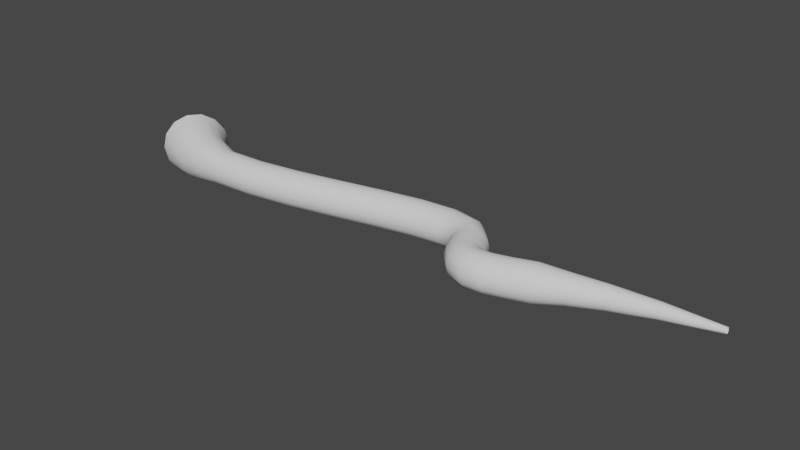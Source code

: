 # Source: vine.blend  (saved by Blender 3.0.42; exported with 4.5.12 LTS)
import bpy
from mathutils import Matrix  # noqa: F401  (used for matrix-valued properties, if any)

bpy.ops.wm.read_factory_settings(use_empty=True)
scene = bpy.context.scene
scene.name = 'Scene'

# ---- collections
col_collection = bpy.data.collections.new('Collection'); scene.collection.children.link(col_collection)

# ---- world
world_world = bpy.data.worlds.new('World'); scene.world = world_world
world_world.use_nodes = True; world_world.node_tree.nodes.clear()
_N = world_world.node_tree.nodes; _L = world_world.node_tree.links
n0 = _N.new('ShaderNodeOutputWorld'); n0.name = 'World Output'; n0.location = (300, 300)
n1 = _N.new('ShaderNodeBackground'); n1.name = 'Background'; n1.location = (10, 300)
n1.inputs[0].default_value = (0.05088, 0.05088, 0.05088, 1.0)
_L.new(n1.outputs[0], n0.inputs[0])
n0.is_active_output = True
world_world.color = (0.05088, 0.05088, 0.05088)
world_world.use_sun_shadow = False
world_world.sun_shadow_jitter_overblur = 0.0

# ---- meshes
me_beziercurve_001 = bpy.data.meshes.new('BezierCurve.001')
me_beziercurve_001.from_pydata([(-0.8966, 0.134, 0.08117), (-0.934, 0.09736, 0.1463), (-0.9845, 0.04146, 0.1824), (-1.038, -0.02265, 0.1824), (-1.084, -0.08227, 0.1463), (-1.113, -0.1256, 0.08117), (-1.12, -0.144, -9.811e-08), (-1.103, -0.134, -0.08117), (-1.066, -0.09736, -0.1463), (-1.016, -0.04146, -0.1824), (-0.962, 0.02265, -0.1824), (-0.916, 0.08227, -0.1463), (-0.8866, 0.1256, -0.08117), (-0.8797, 0.144, 8.018e-08), (-0.7664, 0.0127, 0.0716), (-0.7812, -0.02174, 0.1208), (-0.8011, -0.07313, 0.1488), (-0.822, -0.1313, 0.1502), (-0.8398, -0.1847, 0.1247), (-0.8509, -0.2229, 0.07734), (-0.8533, -0.2381, 0.01746), (-0.8463, -0.2274, -0.04305), (-0.8315, -0.193, -0.0922), (-0.8117, -0.1416, -0.1203), (-0.7908, -0.08342, -0.1217), (-0.773, -0.02998, -0.09617), (-0.7618, 0.008126, -0.04878), (-0.7594, 0.02336, 0.0111), (-0.5763, -0.05714, 0.06194), (-0.5788, -0.08364, 0.09761), (-0.582, -0.123, 0.1182), (-0.5852, -0.1673, 0.1196), (-0.5878, -0.208, 0.1016), (-0.5892, -0.2368, 0.06775), (-0.5892, -0.2481, 0.02471), (-0.5877, -0.2397, -0.01897), (-0.5852, -0.2132, -0.05463), (-0.582, -0.1739, -0.07522), (-0.5788, -0.1295, -0.07666), (-0.5762, -0.08888, -0.05865), (-0.5748, -0.06005, -0.02477), (-0.5748, -0.04872, 0.01826), (-0.3474, -0.04805, 0.06341), (-0.3446, -0.07446, 0.09912), (-0.3404, -0.1137, 0.1198), (-0.3357, -0.1579, 0.1213), (-0.3315, -0.1984, 0.1033), (-0.3285, -0.2272, 0.06949), (-0.3274, -0.2385, 0.02646), (-0.3284, -0.2301, -0.01724), (-0.3312, -0.2037, -0.05295), (-0.3354, -0.1645, -0.0736), (-0.34, -0.1202, -0.0751), (-0.3443, -0.07974, -0.05716), (-0.3472, -0.05098, -0.02332), (-0.3484, -0.03967, 0.01971), (-0.1033, -0.005611, 0.06093), (-0.09728, -0.03152, 0.09662), (-0.08884, -0.07004, 0.1172), (-0.07964, -0.1136, 0.1187), (-0.07151, -0.1535, 0.1007), (-0.06605, -0.1818, 0.06686), (-0.06435, -0.193, 0.02382), (-0.06675, -0.1849, -0.01986), (-0.07276, -0.159, -0.05555), (-0.0812, -0.1204, -0.07616), (-0.09039, -0.07693, -0.07763), (-0.09853, -0.03704, -0.05965), (-0.104, -0.008675, -0.02579), (-0.1057, 0.002541, 0.01725), (0.1434, 0.05583, 0.05577), (0.1509, 0.03029, 0.09143), (0.1614, -0.00777, 0.112), (0.1726, -0.0508, 0.1134), (0.1825, -0.09027, 0.09542), (0.1891, -0.1184, 0.06153), (0.1909, -0.1296, 0.0185), (0.1878, -0.1216, -0.02517), (0.1803, -0.09603, -0.06083), (0.1698, -0.05798, -0.08141), (0.1586, -0.01495, -0.08283), (0.1487, 0.02453, -0.06482), (0.1421, 0.05264, -0.03093), (0.1403, 0.06381, 0.0121), (0.3812, 0.1209, 0.0493), (0.3888, 0.09541, 0.08496), (0.3992, 0.05735, 0.1055), (0.4103, 0.01429, 0.107), (0.42, -0.02524, 0.08895), (0.4263, -0.0534, 0.05508), (0.428, -0.06462, 0.01205), (0.4247, -0.05668, -0.03162), (0.4172, -0.03115, -0.06727), (0.4067, 0.00691, -0.08785), (0.3956, 0.04997, -0.08928), (0.3859, 0.0895, -0.07127), (0.3796, 0.1177, -0.0374), (0.3779, 0.1289, 0.005637), (0.6006, 0.174, 0.04291), (0.6063, 0.1481, 0.07861), (0.614, 0.1094, 0.09927), (0.6221, 0.0657, 0.1008), (0.629, 0.02556, 0.08285), (0.6333, -0.003044, 0.04903), (0.6343, -0.01444, 0.006016), (0.6316, -0.006364, -0.03767), (0.6258, 0.01958, -0.07337), (0.6182, 0.05824, -0.09403), (0.6101, 0.102, -0.09554), (0.6032, 0.1421, -0.07761), (0.5988, 0.1707, -0.04379), (0.5979, 0.1821, -0.0007752), (0.7967, 0.198, 0.03798), (0.7968, 0.1716, 0.07381), (0.7963, 0.1323, 0.09465), (0.7953, 0.08782, 0.09636), (0.7941, 0.04703, 0.07861), (0.7928, 0.01798, 0.04492), (0.7918, 0.006435, 0.001952), (0.7912, 0.01467, -0.04178), (0.7911, 0.04107, -0.07761), (0.7917, 0.08039, -0.09845), (0.7926, 0.1248, -0.1002), (0.7938, 0.1656, -0.08242), (0.7951, 0.1947, -0.04872), (0.7961, 0.2062, -0.005755), (0.9698, 0.1641, 0.03644), (0.9567, 0.1413, 0.07233), (0.9375, 0.1071, 0.09324), (0.9159, 0.06819, 0.09505), (0.8962, 0.0324, 0.07738), (0.8823, 0.00677, 0.04374), (0.877, -0.003624, 0.0007866), (0.8814, 0.003276, -0.04296), (0.8945, 0.02611, -0.07885), (0.9137, 0.06034, -0.09977), (0.9353, 0.0992, -0.1016), (0.955, 0.135, -0.0839), (0.9689, 0.1606, -0.05026), (0.9742, 0.171, -0.007311), (1.076, 0.05099, 0.04077), (1.053, 0.03757, 0.07632), (1.019, 0.0167, 0.09675), (0.9816, -0.007466, 0.09802), (0.9479, -0.03016, 0.07987), (0.9245, -0.04688, 0.04591), (0.9161, -0.05431, 0.002852), (0.9242, -0.05099, -0.04077), (0.9474, -0.03757, -0.07632), (0.981, -0.0167, -0.09675), (1.018, 0.007466, -0.09802), (1.052, 0.03016, -0.07987), (1.075, 0.04688, -0.04591), (1.084, 0.05431, -0.002852), (1.119, -0.04493, 0.04561), (1.096, -0.05835, 0.08116), (1.062, -0.07932, 0.1016), (1.025, -0.1037, 0.1029), (0.9915, -0.1266, 0.08474), (0.9682, -0.1436, 0.05079), (0.9599, -0.1512, 0.007742), (0.9682, -0.148, -0.03587), (0.9913, -0.1345, -0.07142), (1.025, -0.1136, -0.09186), (1.062, -0.08922, -0.09314), (1.096, -0.06629, -0.075), (1.119, -0.04934, -0.04105), (1.127, -0.04171, 0.001998), (1.142, -0.07341, 0.04703), (1.127, -0.09492, 0.08298), (1.105, -0.1276, 0.104), (1.081, -0.1649, 0.1059), (1.059, -0.1995, 0.08836), (1.044, -0.2245, 0.05481), (1.039, -0.235, 0.01191), (1.044, -0.2289, -0.03185), (1.059, -0.2074, -0.0678), (1.081, -0.1748, -0.08882), (1.105, -0.1374, -0.09074), (1.127, -0.1028, -0.07319), (1.142, -0.0778, -0.03963), (1.148, -0.0673, 0.003272), (1.163, -0.07909, 0.04729), (1.16, -0.1049, 0.08344), (1.156, -0.1438, 0.1048), (1.152, -0.188, 0.107), (1.148, -0.2288, 0.08973), (1.145, -0.2582, 0.05639), (1.144, -0.2702, 0.01355), (1.145, -0.2626, -0.03028), (1.148, -0.2367, -0.06643), (1.152, -0.1979, -0.08774), (1.156, -0.1536, -0.08999), (1.16, -0.1128, -0.07272), (1.163, -0.08348, -0.03937), (1.164, -0.07145, 0.003458), (1.212, -0.07185, 0.04686), (1.218, -0.0972, 0.08298), (1.226, -0.1354, 0.1042), (1.235, -0.1789, 0.1064), (1.243, -0.219, 0.08912), (1.249, -0.2479, 0.05573), (1.251, -0.2598, 0.01289), (1.249, -0.2523, -0.03093), (1.243, -0.2269, -0.06705), (1.235, -0.1887, -0.08831), (1.226, -0.1453, -0.0905), (1.217, -0.1051, -0.07319), (1.212, -0.07624, -0.0398), (1.21, -0.06437, 0.00304), (1.299, -0.04425, 0.04537), (1.308, -0.06871, 0.08144), (1.321, -0.1056, 0.1026), (1.335, -0.1477, 0.1047), (1.348, -0.1865, 0.08736), (1.357, -0.2145, 0.05393), (1.36, -0.2261, 0.01106), (1.357, -0.2189, -0.03274), (1.348, -0.1944, -0.06881), (1.335, -0.1575, -0.09), (1.32, -0.1155, -0.09211), (1.307, -0.07661, -0.07473), (1.299, -0.04864, -0.0413), (1.295, -0.03709, 0.001564), (1.417, 0.0003536, 0.04318), (1.426, -0.02408, 0.0794), (1.439, -0.06098, 0.1007), (1.454, -0.1031, 0.1029), (1.468, -0.142, 0.08541), (1.477, -0.17, 0.05181), (1.48, -0.1816, 0.008703), (1.477, -0.1744, -0.03534), (1.467, -0.1499, -0.07159), (1.454, -0.1129, -0.09285), (1.439, -0.07086, -0.09492), (1.426, -0.032, -0.07742), (1.416, -0.004042, -0.04383), (1.413, 0.007505, -0.0007978), (1.568, 0.03522, 0.03244), (1.574, 0.0155, 0.06133), (1.584, -0.01428, 0.07833), (1.594, -0.04822, 0.08008), (1.604, -0.07961, 0.0662), (1.611, -0.1022, 0.03943), (1.613, -0.1115, 0.00507), (1.611, -0.1057, -0.03005), (1.604, -0.08592, -0.05895), (1.594, -0.05609, -0.07591), (1.584, -0.02214, -0.07758), (1.574, 0.009192, -0.06364), (1.568, 0.03172, -0.03688), (1.565, 0.04101, -0.002599), (1.753, 0.07553, 0.02296), (1.758, 0.0597, 0.04575), (1.764, 0.03582, 0.05916), (1.771, 0.008631, 0.06055), (1.777, -0.0165, 0.04963), (1.781, -0.03458, 0.02854), (1.783, -0.04202, 0.00148), (1.781, -0.03734, -0.02619), (1.777, -0.02147, -0.04899), (1.771, 0.002437, -0.06238), (1.764, 0.02963, -0.06372), (1.758, 0.05473, -0.05277), (1.753, 0.07277, -0.03169), (1.752, 0.08019, -0.004667), (1.991, 0.11, 0.01234), (1.994, 0.09907, 0.02778), (1.997, 0.08264, 0.03688), (2.0, 0.06394, 0.03783), (2.003, 0.04667, 0.03043), (2.005, 0.03425, 0.01616), (2.006, 0.02916, -0.002168), (2.005, 0.03239, -0.02091), (2.003, 0.04331, -0.03636), (2.0, 0.05974, -0.04545), (1.997, 0.07845, -0.04639), (1.994, 0.09571, -0.03899), (1.991, 0.1081, -0.02472), (1.991, 0.1132, -0.006398), (2.295, 0.1286, -0.0001904), (2.295, 0.1245, 0.00564), (2.296, 0.1182, 0.009075), (2.296, 0.1111, 0.009434), (2.297, 0.1045, 0.006646), (2.298, 0.09976, 0.001263), (2.298, 0.09783, -0.005649), (2.298, 0.09906, -0.01272), (2.297, 0.1032, -0.01855), (2.296, 0.1095, -0.02199), (2.296, 0.1166, -0.02235), (2.295, 0.1232, -0.01956), (2.295, 0.1279, -0.01417), (2.294, 0.1299, -0.007262)], [], [(0, 14, 27, 13), (1, 15, 14, 0), (2, 16, 15, 1), (3, 17, 16, 2), (4, 18, 17, 3), (5, 19, 18, 4), (6, 20, 19, 5), (7, 21, 20, 6), (8, 22, 21, 7), (9, 23, 22, 8), (10, 24, 23, 9), (11, 25, 24, 10), (12, 26, 25, 11), (13, 27, 26, 12), (14, 28, 41, 27), (15, 29, 28, 14), (16, 30, 29, 15), (17, 31, 30, 16), (18, 32, 31, 17), (19, 33, 32, 18), (20, 34, 33, 19), (21, 35, 34, 20), (22, 36, 35, 21), (23, 37, 36, 22), (24, 38, 37, 23), (25, 39, 38, 24), (26, 40, 39, 25), (27, 41, 40, 26), (28, 42, 55, 41), (29, 43, 42, 28), (30, 44, 43, 29), (31, 45, 44, 30), (32, 46, 45, 31), (33, 47, 46, 32), (34, 48, 47, 33), (35, 49, 48, 34), (36, 50, 49, 35), (37, 51, 50, 36), (38, 52, 51, 37), (39, 53, 52, 38), (40, 54, 53, 39), (41, 55, 54, 40), (42, 56, 69, 55), (43, 57, 56, 42), (44, 58, 57, 43), (45, 59, 58, 44), (46, 60, 59, 45), (47, 61, 60, 46), (48, 62, 61, 47), (49, 63, 62, 48), (50, 64, 63, 49), (51, 65, 64, 50), (52, 66, 65, 51), (53, 67, 66, 52), (54, 68, 67, 53), (55, 69, 68, 54), (56, 70, 83, 69), (57, 71, 70, 56), (58, 72, 71, 57), (59, 73, 72, 58), (60, 74, 73, 59), (61, 75, 74, 60), (62, 76, 75, 61), (63, 77, 76, 62), (64, 78, 77, 63), (65, 79, 78, 64), (66, 80, 79, 65), (67, 81, 80, 66), (68, 82, 81, 67), (69, 83, 82, 68), (70, 84, 97, 83), (71, 85, 84, 70), (72, 86, 85, 71), (73, 87, 86, 72), (74, 88, 87, 73), (75, 89, 88, 74), (76, 90, 89, 75), (77, 91, 90, 76), (78, 92, 91, 77), (79, 93, 92, 78), (80, 94, 93, 79), (81, 95, 94, 80), (82, 96, 95, 81), (83, 97, 96, 82), (84, 98, 111, 97), (85, 99, 98, 84), (86, 100, 99, 85), (87, 101, 100, 86), (88, 102, 101, 87), (89, 103, 102, 88), (90, 104, 103, 89), (91, 105, 104, 90), (92, 106, 105, 91), (93, 107, 106, 92), (94, 108, 107, 93), (95, 109, 108, 94), (96, 110, 109, 95), (97, 111, 110, 96), (98, 112, 125, 111), (99, 113, 112, 98), (100, 114, 113, 99), (101, 115, 114, 100), (102, 116, 115, 101), (103, 117, 116, 102), (104, 118, 117, 103), (105, 119, 118, 104), (106, 120, 119, 105), (107, 121, 120, 106), (108, 122, 121, 107), (109, 123, 122, 108), (110, 124, 123, 109), (111, 125, 124, 110), (112, 126, 139, 125), (113, 127, 126, 112), (114, 128, 127, 113), (115, 129, 128, 114), (116, 130, 129, 115), (117, 131, 130, 116), (118, 132, 131, 117), (119, 133, 132, 118), (120, 134, 133, 119), (121, 135, 134, 120), (122, 136, 135, 121), (123, 137, 136, 122), (124, 138, 137, 123), (125, 139, 138, 124), (126, 140, 153, 139), (127, 141, 140, 126), (128, 142, 141, 127), (129, 143, 142, 128), (130, 144, 143, 129), (131, 145, 144, 130), (132, 146, 145, 131), (133, 147, 146, 132), (134, 148, 147, 133), (135, 149, 148, 134), (136, 150, 149, 135), (137, 151, 150, 136), (138, 152, 151, 137), (139, 153, 152, 138), (140, 154, 167, 153), (141, 155, 154, 140), (142, 156, 155, 141), (143, 157, 156, 142), (144, 158, 157, 143), (145, 159, 158, 144), (146, 160, 159, 145), (147, 161, 160, 146), (148, 162, 161, 147), (149, 163, 162, 148), (150, 164, 163, 149), (151, 165, 164, 150), (152, 166, 165, 151), (153, 167, 166, 152), (154, 168, 181, 167), (155, 169, 168, 154), (156, 170, 169, 155), (157, 171, 170, 156), (158, 172, 171, 157), (159, 173, 172, 158), (160, 174, 173, 159), (161, 175, 174, 160), (162, 176, 175, 161), (163, 177, 176, 162), (164, 178, 177, 163), (165, 179, 178, 164), (166, 180, 179, 165), (167, 181, 180, 166), (168, 182, 195, 181), (169, 183, 182, 168), (170, 184, 183, 169), (171, 185, 184, 170), (172, 186, 185, 171), (173, 187, 186, 172), (174, 188, 187, 173), (175, 189, 188, 174), (176, 190, 189, 175), (177, 191, 190, 176), (178, 192, 191, 177), (179, 193, 192, 178), (180, 194, 193, 179), (181, 195, 194, 180), (182, 196, 209, 195), (183, 197, 196, 182), (184, 198, 197, 183), (185, 199, 198, 184), (186, 200, 199, 185), (187, 201, 200, 186), (188, 202, 201, 187), (189, 203, 202, 188), (190, 204, 203, 189), (191, 205, 204, 190), (192, 206, 205, 191), (193, 207, 206, 192), (194, 208, 207, 193), (195, 209, 208, 194), (196, 210, 223, 209), (197, 211, 210, 196), (198, 212, 211, 197), (199, 213, 212, 198), (200, 214, 213, 199), (201, 215, 214, 200), (202, 216, 215, 201), (203, 217, 216, 202), (204, 218, 217, 203), (205, 219, 218, 204), (206, 220, 219, 205), (207, 221, 220, 206), (208, 222, 221, 207), (209, 223, 222, 208), (210, 224, 237, 223), (211, 225, 224, 210), (212, 226, 225, 211), (213, 227, 226, 212), (214, 228, 227, 213), (215, 229, 228, 214), (216, 230, 229, 215), (217, 231, 230, 216), (218, 232, 231, 217), (219, 233, 232, 218), (220, 234, 233, 219), (221, 235, 234, 220), (222, 236, 235, 221), (223, 237, 236, 222), (224, 238, 251, 237), (225, 239, 238, 224), (226, 240, 239, 225), (227, 241, 240, 226), (228, 242, 241, 227), (229, 243, 242, 228), (230, 244, 243, 229), (231, 245, 244, 230), (232, 246, 245, 231), (233, 247, 246, 232), (234, 248, 247, 233), (235, 249, 248, 234), (236, 250, 249, 235), (237, 251, 250, 236), (238, 252, 265, 251), (239, 253, 252, 238), (240, 254, 253, 239), (241, 255, 254, 240), (242, 256, 255, 241), (243, 257, 256, 242), (244, 258, 257, 243), (245, 259, 258, 244), (246, 260, 259, 245), (247, 261, 260, 246), (248, 262, 261, 247), (249, 263, 262, 248), (250, 264, 263, 249), (251, 265, 264, 250), (252, 266, 279, 265), (253, 267, 266, 252), (254, 268, 267, 253), (255, 269, 268, 254), (256, 270, 269, 255), (257, 271, 270, 256), (258, 272, 271, 257), (259, 273, 272, 258), (260, 274, 273, 259), (261, 275, 274, 260), (262, 276, 275, 261), (263, 277, 276, 262), (264, 278, 277, 263), (265, 279, 278, 264), (266, 280, 293, 279), (267, 281, 280, 266), (268, 282, 281, 267), (269, 283, 282, 268), (270, 284, 283, 269), (271, 285, 284, 270), (272, 286, 285, 271), (273, 287, 286, 272), (274, 288, 287, 273), (275, 289, 288, 274), (276, 290, 289, 275), (277, 291, 290, 276), (278, 292, 291, 277), (279, 293, 292, 278)])
me_beziercurve_001.polygons.foreach_set('use_smooth', [True] * 280)
_uv = me_beziercurve_001.uv_layers.new(name='UVMap')
_uv.uv.foreach_set('vector', [2.98e-08, 0.0, 2.98e-08, 0.05, 0.07143, 0.05, 0.07143, 0.0, 0.9286, 2.98e-08, 0.9286, 0.05, 1.0, 0.05, 1.0, 2.98e-08, 0.8571, 2.98e-08, 0.8571, 0.05, 0.9286, 0.05, 0.9286, 2.98e-08, 0.7857, 0.0, 0.7857, 0.05, 0.8571, 0.05, 0.8571, 2.98e-08, 0.7143, 0.0, 0.7143, 0.05, 0.7857, 0.05, 0.7857, 0.0, 0.6429, 0.0, 0.6429, 0.05, 0.7143, 0.05, 0.7143, 0.0, 0.5714, 0.0, 0.5714, 0.05, 0.6429, 0.05, 0.6429, 0.0, 0.5, 0.0, 0.5, 0.05, 0.5714, 0.05, 0.5714, 0.0, 0.4286, 0.0, 0.4286, 0.05, 0.5, 0.05, 0.5, 0.0, 0.3571, 0.0, 0.3571, 0.05, 0.4286, 0.05, 0.4286, 0.0, 0.2857, 0.0, 0.2857, 0.05, 0.3571, 0.05, 0.3571, 0.0, 0.2143, 0.0, 0.2143, 0.05, 0.2857, 0.05, 0.2857, 0.0, 0.1429, 0.0, 0.1429, 0.05, 0.2143, 0.05, 0.2143, 0.0, 0.07143, 0.0, 0.07143, 0.05, 0.1429, 0.05, 0.1429, 0.0, 2.98e-08, 0.05, 2.98e-08, 0.1, 0.07143, 0.1, 0.07143, 0.05, 0.9286, 0.05, 0.9286, 0.1, 1.0, 0.1, 1.0, 0.05, 0.8571, 0.05, 0.8571, 0.1, 0.9286, 0.1, 0.9286, 0.05, 0.7857, 0.05, 0.7857, 0.1, 0.8571, 0.1, 0.8571, 0.05, 0.7143, 0.05, 0.7143, 0.1, 0.7857, 0.1, 0.7857, 0.05, 0.6429, 0.05, 0.6429, 0.1, 0.7143, 0.1, 0.7143, 0.05, 0.5714, 0.05, 0.5714, 0.1, 0.6429, 0.1, 0.6429, 0.05, 0.5, 0.05, 0.5, 0.1, 0.5714, 0.1, 0.5714, 0.05, 0.4286, 0.05, 0.4286, 0.1, 0.5, 0.1, 0.5, 0.05, 0.3571, 0.05, 0.3571, 0.1, 0.4286, 0.1, 0.4286, 0.05, 0.2857, 0.05, 0.2857, 0.1, 0.3571, 0.1, 0.3571, 0.05, 0.2143, 0.05, 0.2143, 0.1, 0.2857, 0.1, 0.2857, 0.05, 0.1429, 0.05, 0.1429, 0.1, 0.2143, 0.1, 0.2143, 0.05, 0.07143, 0.05, 0.07143, 0.1, 0.1429, 0.1, 0.1429, 0.05, 2.98e-08, 0.1, 2.98e-08, 0.15, 0.07143, 0.15, 0.07143, 0.1, 0.9286, 0.1, 0.9286, 0.15, 1.0, 0.15, 1.0, 0.1, 0.8571, 0.1, 0.8571, 0.15, 0.9286, 0.15, 0.9286, 0.1, 0.7857, 0.1, 0.7857, 0.15, 0.8571, 0.15, 0.8571, 0.1, 0.7143, 0.1, 0.7143, 0.15, 0.7857, 0.15, 0.7857, 0.1, 0.6429, 0.1, 0.6429, 0.15, 0.7143, 0.15, 0.7143, 0.1, 0.5714, 0.1, 0.5714, 0.15, 0.6429, 0.15, 0.6429, 0.1, 0.5, 0.1, 0.5, 0.15, 0.5714, 0.15, 0.5714, 0.1, 0.4286, 0.1, 0.4286, 0.15, 0.5, 0.15, 0.5, 0.1, 0.3571, 0.1, 0.3571, 0.15, 0.4286, 0.15, 0.4286, 0.1, 0.2857, 0.1, 0.2857, 0.15, 0.3571, 0.15, 0.3571, 0.1, 0.2143, 0.1, 0.2143, 0.15, 0.2857, 0.15, 0.2857, 0.1, 0.1429, 0.1, 0.1429, 0.15, 0.2143, 0.15, 0.2143, 0.1, 0.07143, 0.1, 0.07143, 0.15, 0.1429, 0.15, 0.1429, 0.1, 2.98e-08, 0.15, 0.0, 0.2, 0.07143, 0.2, 0.07143, 0.15, 0.9286, 0.15, 0.9286, 0.2, 1.0, 0.2, 1.0, 0.15, 0.8571, 0.15, 0.8571, 0.2, 0.9286, 0.2, 0.9286, 0.15, 0.7857, 0.15, 0.7857, 0.2, 0.8571, 0.2, 0.8571, 0.15, 0.7143, 0.15, 0.7143, 0.2, 0.7857, 0.2, 0.7857, 0.15, 0.6429, 0.15, 0.6429, 0.2, 0.7143, 0.2, 0.7143, 0.15, 0.5714, 0.15, 0.5714, 0.2, 0.6429, 0.2, 0.6429, 0.15, 0.5, 0.15, 0.5, 0.2, 0.5714, 0.2, 0.5714, 0.15, 0.4286, 0.15, 0.4286, 0.2, 0.5, 0.2, 0.5, 0.15, 0.3571, 0.15, 0.3571, 0.2, 0.4286, 0.2, 0.4286, 0.15, 0.2857, 0.15, 0.2857, 0.2, 0.3571, 0.2, 0.3571, 0.15, 0.2143, 0.15, 0.2143, 0.2, 0.2857, 0.2, 0.2857, 0.15, 0.1429, 0.15, 0.1429, 0.2, 0.2143, 0.2, 0.2143, 0.15, 0.07143, 0.15, 0.07143, 0.2, 0.1429, 0.2, 0.1429, 0.15, 0.0, 0.2, 0.0, 0.25, 0.07143, 0.25, 0.07143, 0.2, 0.9286, 0.2, 0.9286, 0.25, 1.0, 0.25, 1.0, 0.2, 0.8571, 0.2, 0.8571, 0.25, 0.9286, 0.25, 0.9286, 0.2, 0.7857, 0.2, 0.7857, 0.25, 0.8571, 0.25, 0.8571, 0.2, 0.7143, 0.2, 0.7143, 0.25, 0.7857, 0.25, 0.7857, 0.2, 0.6429, 0.2, 0.6429, 0.25, 0.7143, 0.25, 0.7143, 0.2, 0.5714, 0.2, 0.5714, 0.25, 0.6429, 0.25, 0.6429, 0.2, 0.5, 0.2, 0.5, 0.25, 0.5714, 0.25, 0.5714, 0.2, 0.4286, 0.2, 0.4286, 0.25, 0.5, 0.25, 0.5, 0.2, 0.3571, 0.2, 0.3571, 0.25, 0.4286, 0.25, 0.4286, 0.2, 0.2857, 0.2, 0.2857, 0.25, 0.3571, 0.25, 0.3571, 0.2, 0.2143, 0.2, 0.2143, 0.25, 0.2857, 0.25, 0.2857, 0.2, 0.1429, 0.2, 0.1429, 0.25, 0.2143, 0.25, 0.2143, 0.2, 0.07143, 0.2, 0.07143, 0.25, 0.1429, 0.25, 0.1429, 0.2, 0.0, 0.25, 0.0, 0.3, 0.07143, 0.3, 0.07143, 0.25, 0.9286, 0.25, 0.9286, 0.3, 1.0, 0.3, 1.0, 0.25, 0.8571, 0.25, 0.8571, 0.3, 0.9286, 0.3, 0.9286, 0.25, 0.7857, 0.25, 0.7857, 0.3, 0.8571, 0.3, 0.8571, 0.25, 0.7143, 0.25, 0.7143, 0.3, 0.7857, 0.3, 0.7857, 0.25, 0.6429, 0.25, 0.6429, 0.3, 0.7143, 0.3, 0.7143, 0.25, 0.5714, 0.25, 0.5714, 0.3, 0.6429, 0.3, 0.6429, 0.25, 0.5, 0.25, 0.5, 0.3, 0.5714, 0.3, 0.5714, 0.25, 0.4286, 0.25, 0.4286, 0.3, 0.5, 0.3, 0.5, 0.25, 0.3571, 0.25, 0.3571, 0.3, 0.4286, 0.3, 0.4286, 0.25, 0.2857, 0.25, 0.2857, 0.3, 0.3571, 0.3, 0.3571, 0.25, 0.2143, 0.25, 0.2143, 0.3, 0.2857, 0.3, 0.2857, 0.25, 0.1429, 0.25, 0.1429, 0.3, 0.2143, 0.3, 0.2143, 0.25, 0.07143, 0.25, 0.07143, 0.3, 0.1429, 0.3, 0.1429, 0.25, 0.0, 0.3, 0.0, 0.35, 0.07143, 0.35, 0.07143, 0.3, 0.9286, 0.3, 0.9286, 0.35, 1.0, 0.35, 1.0, 0.3, 0.8571, 0.3, 0.8571, 0.35, 0.9286, 0.35, 0.9286, 0.3, 0.7857, 0.3, 0.7857, 0.35, 0.8571, 0.35, 0.8571, 0.3, 0.7143, 0.3, 0.7143, 0.35, 0.7857, 0.35, 0.7857, 0.3, 0.6429, 0.3, 0.6429, 0.35, 0.7143, 0.35, 0.7143, 0.3, 0.5714, 0.3, 0.5714, 0.35, 0.6429, 0.35, 0.6429, 0.3, 0.5, 0.3, 0.5, 0.35, 0.5714, 0.35, 0.5714, 0.3, 0.4286, 0.3, 0.4286, 0.35, 0.5, 0.35, 0.5, 0.3, 0.3571, 0.3, 0.3571, 0.35, 0.4286, 0.35, 0.4286, 0.3, 0.2857, 0.3, 0.2857, 0.35, 0.3571, 0.35, 0.3571, 0.3, 0.2143, 0.3, 0.2143, 0.35, 0.2857, 0.35, 0.2857, 0.3, 0.1429, 0.3, 0.1429, 0.35, 0.2143, 0.35, 0.2143, 0.3, 0.07143, 0.3, 0.07143, 0.35, 0.1429, 0.35, 0.1429, 0.3, 0.0, 0.35, 0.0, 0.4, 0.07143, 0.4, 0.07143, 0.35, 0.9286, 0.35, 0.9286, 0.4, 1.0, 0.4, 1.0, 0.35, 0.8571, 0.35, 0.8571, 0.4, 0.9286, 0.4, 0.9286, 0.35, 0.7857, 0.35, 0.7857, 0.4, 0.8571, 0.4, 0.8571, 0.35, 0.7143, 0.35, 0.7143, 0.4, 0.7857, 0.4, 0.7857, 0.35, 0.6429, 0.35, 0.6429, 0.4, 0.7143, 0.4, 0.7143, 0.35, 0.5714, 0.35, 0.5714, 0.4, 0.6429, 0.4, 0.6429, 0.35, 0.5, 0.35, 0.5, 0.4, 0.5714, 0.4, 0.5714, 0.35, 0.4286, 0.35, 0.4286, 0.4, 0.5, 0.4, 0.5, 0.35, 0.3571, 0.35, 0.3571, 0.4, 0.4286, 0.4, 0.4286, 0.35, 0.2857, 0.35, 0.2857, 0.4, 0.3571, 0.4, 0.3571, 0.35, 0.2143, 0.35, 0.2143, 0.4, 0.2857, 0.4, 0.2857, 0.35, 0.1429, 0.35, 0.1429, 0.4, 0.2143, 0.4, 0.2143, 0.35, 0.07143, 0.35, 0.07143, 0.4, 0.1429, 0.4, 0.1429, 0.35, 0.0, 0.4, 0.0, 0.45, 0.07143, 0.45, 0.07143, 0.4, 0.9286, 0.4, 0.9286, 0.45, 1.0, 0.45, 1.0, 0.4, 0.8571, 0.4, 0.8571, 0.45, 0.9286, 0.45, 0.9286, 0.4, 0.7857, 0.4, 0.7857, 0.45, 0.8571, 0.45, 0.8571, 0.4, 0.7143, 0.4, 0.7143, 0.45, 0.7857, 0.45, 0.7857, 0.4, 0.6429, 0.4, 0.6429, 0.45, 0.7143, 0.45, 0.7143, 0.4, 0.5714, 0.4, 0.5714, 0.45, 0.6429, 0.45, 0.6429, 0.4, 0.5, 0.4, 0.5, 0.45, 0.5714, 0.45, 0.5714, 0.4, 0.4286, 0.4, 0.4286, 0.45, 0.5, 0.45, 0.5, 0.4, 0.3571, 0.4, 0.3571, 0.45, 0.4286, 0.45, 0.4286, 0.4, 0.2857, 0.4, 0.2857, 0.45, 0.3571, 0.45, 0.3571, 0.4, 0.2143, 0.4, 0.2143, 0.45, 0.2857, 0.45, 0.2857, 0.4, 0.1429, 0.4, 0.1429, 0.45, 0.2143, 0.45, 0.2143, 0.4, 0.07143, 0.4, 0.07143, 0.45, 0.1429, 0.45, 0.1429, 0.4, 0.0, 0.45, 0.0, 0.5, 0.07143, 0.5, 0.07143, 0.45, 0.9286, 0.45, 0.9286, 0.5, 1.0, 0.5, 1.0, 0.45, 0.8571, 0.45, 0.8571, 0.5, 0.9286, 0.5, 0.9286, 0.45, 0.7857, 0.45, 0.7857, 0.5, 0.8571, 0.5, 0.8571, 0.45, 0.7143, 0.45, 0.7143, 0.5, 0.7857, 0.5, 0.7857, 0.45, 0.6429, 0.45, 0.6429, 0.5, 0.7143, 0.5, 0.7143, 0.45, 0.5714, 0.45, 0.5714, 0.5, 0.6429, 0.5, 0.6429, 0.45, 0.5, 0.45, 0.5, 0.5, 0.5714, 0.5, 0.5714, 0.45, 0.4286, 0.45, 0.4286, 0.5, 0.5, 0.5, 0.5, 0.45, 0.3571, 0.45, 0.3571, 0.5, 0.4286, 0.5, 0.4286, 0.45, 0.2857, 0.45, 0.2857, 0.5, 0.3571, 0.5, 0.3571, 0.45, 0.2143, 0.45, 0.2143, 0.5, 0.2857, 0.5, 0.2857, 0.45, 0.1429, 0.45, 0.1429, 0.5, 0.2143, 0.5, 0.2143, 0.45, 0.07143, 0.45, 0.07143, 0.5, 0.1429, 0.5, 0.1429, 0.45, 0.0, 0.5, 0.0, 0.55, 0.07143, 0.55, 0.07143, 0.5, 0.9286, 0.5, 0.9286, 0.55, 1.0, 0.55, 1.0, 0.5, 0.8571, 0.5, 0.8571, 0.55, 0.9286, 0.55, 0.9286, 0.5, 0.7857, 0.5, 0.7857, 0.55, 0.8571, 0.55, 0.8571, 0.5, 0.7143, 0.5, 0.7143, 0.55, 0.7857, 0.55, 0.7857, 0.5, 0.6429, 0.5, 0.6429, 0.55, 0.7143, 0.55, 0.7143, 0.5, 0.5714, 0.5, 0.5714, 0.55, 0.6429, 0.55, 0.6429, 0.5, 0.5, 0.5, 0.5, 0.55, 0.5714, 0.55, 0.5714, 0.5, 0.4286, 0.5, 0.4286, 0.55, 0.5, 0.55, 0.5, 0.5, 0.3571, 0.5, 0.3571, 0.55, 0.4286, 0.55, 0.4286, 0.5, 0.2857, 0.5, 0.2857, 0.55, 0.3571, 0.55, 0.3571, 0.5, 0.2143, 0.5, 0.2143, 0.55, 0.2857, 0.55, 0.2857, 0.5, 0.1429, 0.5, 0.1429, 0.55, 0.2143, 0.55, 0.2143, 0.5, 0.07143, 0.5, 0.07143, 0.55, 0.1429, 0.55, 0.1429, 0.5, 0.0, 0.55, 0.0, 0.6, 0.07143, 0.6, 0.07143, 0.55, 0.9286, 0.55, 0.9286, 0.6, 1.0, 0.6, 1.0, 0.55, 0.8571, 0.55, 0.8571, 0.6, 0.9286, 0.6, 0.9286, 0.55, 0.7857, 0.55, 0.7857, 0.6, 0.8571, 0.6, 0.8571, 0.55, 0.7143, 0.55, 0.7143, 0.6, 0.7857, 0.6, 0.7857, 0.55, 0.6429, 0.55, 0.6429, 0.6, 0.7143, 0.6, 0.7143, 0.55, 0.5714, 0.55, 0.5714, 0.6, 0.6429, 0.6, 0.6429, 0.55, 0.5, 0.55, 0.5, 0.6, 0.5714, 0.6, 0.5714, 0.55, 0.4286, 0.55, 0.4286, 0.6, 0.5, 0.6, 0.5, 0.55, 0.3571, 0.55, 0.3571, 0.6, 0.4286, 0.6, 0.4286, 0.55, 0.2857, 0.55, 0.2857, 0.6, 0.3571, 0.6, 0.3571, 0.55, 0.2143, 0.55, 0.2143, 0.6, 0.2857, 0.6, 0.2857, 0.55, 0.1429, 0.55, 0.1429, 0.6, 0.2143, 0.6, 0.2143, 0.55, 0.07143, 0.55, 0.07143, 0.6, 0.1429, 0.6, 0.1429, 0.55, 0.0, 0.6, 0.0, 0.65, 0.07143, 0.65, 0.07143, 0.6, 0.9286, 0.6, 0.9286, 0.65, 1.0, 0.65, 1.0, 0.6, 0.8571, 0.6, 0.8571, 0.65, 0.9286, 0.65, 0.9286, 0.6, 0.7857, 0.6, 0.7857, 0.65, 0.8571, 0.65, 0.8571, 0.6, 0.7143, 0.6, 0.7143, 0.65, 0.7857, 0.65, 0.7857, 0.6, 0.6429, 0.6, 0.6429, 0.65, 0.7143, 0.65, 0.7143, 0.6, 0.5714, 0.6, 0.5714, 0.65, 0.6429, 0.65, 0.6429, 0.6, 0.5, 0.6, 0.5, 0.65, 0.5714, 0.65, 0.5714, 0.6, 0.4286, 0.6, 0.4286, 0.65, 0.5, 0.65, 0.5, 0.6, 0.3571, 0.6, 0.3571, 0.65, 0.4286, 0.65, 0.4286, 0.6, 0.2857, 0.6, 0.2857, 0.65, 0.3571, 0.65, 0.3571, 0.6, 0.2143, 0.6, 0.2143, 0.65, 0.2857, 0.65, 0.2857, 0.6, 0.1429, 0.6, 0.1429, 0.65, 0.2143, 0.65, 0.2143, 0.6, 0.07143, 0.6, 0.07143, 0.65, 0.1429, 0.65, 0.1429, 0.6, 0.0, 0.65, 0.0, 0.7, 0.07143, 0.7, 0.07143, 0.65, 0.9286, 0.65, 0.9286, 0.7, 1.0, 0.7, 1.0, 0.65, 0.8571, 0.65, 0.8571, 0.7, 0.9286, 0.7, 0.9286, 0.65, 0.7857, 0.65, 0.7857, 0.7, 0.8571, 0.7, 0.8571, 0.65, 0.7143, 0.65, 0.7143, 0.7, 0.7857, 0.7, 0.7857, 0.65, 0.6429, 0.65, 0.6429, 0.7, 0.7143, 0.7, 0.7143, 0.65, 0.5714, 0.65, 0.5714, 0.7, 0.6429, 0.7, 0.6429, 0.65, 0.5, 0.65, 0.5, 0.7, 0.5714, 0.7, 0.5714, 0.65, 0.4286, 0.65, 0.4286, 0.7, 0.5, 0.7, 0.5, 0.65, 0.3571, 0.65, 0.3571, 0.7, 0.4286, 0.7, 0.4286, 0.65, 0.2857, 0.65, 0.2857, 0.7, 0.3571, 0.7, 0.3571, 0.65, 0.2143, 0.65, 0.2143, 0.7, 0.2857, 0.7, 0.2857, 0.65, 0.1429, 0.65, 0.1429, 0.7, 0.2143, 0.7, 0.2143, 0.65, 0.07143, 0.65, 0.07143, 0.7, 0.1429, 0.7, 0.1429, 0.65, 0.0, 0.7, 0.0, 0.75, 0.07143, 0.75, 0.07143, 0.7, 0.9286, 0.7, 0.9286, 0.75, 1.0, 0.75, 1.0, 0.7, 0.8571, 0.7, 0.8571, 0.75, 0.9286, 0.75, 0.9286, 0.7, 0.7857, 0.7, 0.7857, 0.75, 0.8571, 0.75, 0.8571, 0.7, 0.7143, 0.7, 0.7143, 0.75, 0.7857, 0.75, 0.7857, 0.7, 0.6429, 0.7, 0.6429, 0.75, 0.7143, 0.75, 0.7143, 0.7, 0.5714, 0.7, 0.5714, 0.75, 0.6429, 0.75, 0.6429, 0.7, 0.5, 0.7, 0.5, 0.75, 0.5714, 0.75, 0.5714, 0.7, 0.4286, 0.7, 0.4286, 0.75, 0.5, 0.75, 0.5, 0.7, 0.3571, 0.7, 0.3571, 0.75, 0.4286, 0.75, 0.4286, 0.7, 0.2857, 0.7, 0.2857, 0.75, 0.3571, 0.75, 0.3571, 0.7, 0.2143, 0.7, 0.2143, 0.75, 0.2857, 0.75, 0.2857, 0.7, 0.1429, 0.7, 0.1429, 0.75, 0.2143, 0.75, 0.2143, 0.7, 0.07143, 0.7, 0.07143, 0.75, 0.1429, 0.75, 0.1429, 0.7, 0.0, 0.75, 0.0, 0.8, 0.07143, 0.8, 0.07143, 0.75, 0.9286, 0.75, 0.9286, 0.8, 1.0, 0.8, 1.0, 0.75, 0.8571, 0.75, 0.8571, 0.8, 0.9286, 0.8, 0.9286, 0.75, 0.7857, 0.75, 0.7857, 0.8, 0.8571, 0.8, 0.8571, 0.75, 0.7143, 0.75, 0.7143, 0.8, 0.7857, 0.8, 0.7857, 0.75, 0.6429, 0.75, 0.6429, 0.8, 0.7143, 0.8, 0.7143, 0.75, 0.5714, 0.75, 0.5714, 0.8, 0.6429, 0.8, 0.6429, 0.75, 0.5, 0.75, 0.5, 0.8, 0.5714, 0.8, 0.5714, 0.75, 0.4286, 0.75, 0.4286, 0.8, 0.5, 0.8, 0.5, 0.75, 0.3571, 0.75, 0.3571, 0.8, 0.4286, 0.8, 0.4286, 0.75, 0.2857, 0.75, 0.2857, 0.8, 0.3571, 0.8, 0.3571, 0.75, 0.2143, 0.75, 0.2143, 0.8, 0.2857, 0.8, 0.2857, 0.75, 0.1429, 0.75, 0.1429, 0.8, 0.2143, 0.8, 0.2143, 0.75, 0.07143, 0.75, 0.07143, 0.8, 0.1429, 0.8, 0.1429, 0.75, 0.0, 0.8, 0.0, 0.85, 0.07143, 0.85, 0.07143, 0.8, 0.9286, 0.8, 0.9286, 0.85, 1.0, 0.85, 1.0, 0.8, 0.8571, 0.8, 0.8571, 0.85, 0.9286, 0.85, 0.9286, 0.8, 0.7857, 0.8, 0.7857, 0.85, 0.8571, 0.85, 0.8571, 0.8, 0.7143, 0.8, 0.7143, 0.85, 0.7857, 0.85, 0.7857, 0.8, 0.6429, 0.8, 0.6429, 0.85, 0.7143, 0.85, 0.7143, 0.8, 0.5714, 0.8, 0.5714, 0.85, 0.6429, 0.85, 0.6429, 0.8, 0.5, 0.8, 0.5, 0.85, 0.5714, 0.85, 0.5714, 0.8, 0.4286, 0.8, 0.4286, 0.85, 0.5, 0.85, 0.5, 0.8, 0.3571, 0.8, 0.3571, 0.85, 0.4286, 0.85, 0.4286, 0.8, 0.2857, 0.8, 0.2857, 0.85, 0.3571, 0.85, 0.3571, 0.8, 0.2143, 0.8, 0.2143, 0.85, 0.2857, 0.85, 0.2857, 0.8, 0.1429, 0.8, 0.1429, 0.85, 0.2143, 0.85, 0.2143, 0.8, 0.07143, 0.8, 0.07143, 0.85, 0.1429, 0.85, 0.1429, 0.8, 0.0, 0.85, 0.0, 0.9, 0.07143, 0.9, 0.07143, 0.85, 0.9286, 0.85, 0.9286, 0.9, 1.0, 0.9, 1.0, 0.85, 0.8571, 0.85, 0.8571, 0.9, 0.9286, 0.9, 0.9286, 0.85, 0.7857, 0.85, 0.7857, 0.9, 0.8571, 0.9, 0.8571, 0.85, 0.7143, 0.85, 0.7143, 0.9, 0.7857, 0.9, 0.7857, 0.85, 0.6429, 0.85, 0.6429, 0.9, 0.7143, 0.9, 0.7143, 0.85, 0.5714, 0.85, 0.5714, 0.9, 0.6429, 0.9, 0.6429, 0.85, 0.5, 0.85, 0.5, 0.9, 0.5714, 0.9, 0.5714, 0.85, 0.4286, 0.85, 0.4286, 0.9, 0.5, 0.9, 0.5, 0.85, 0.3571, 0.85, 0.3571, 0.9, 0.4286, 0.9, 0.4286, 0.85, 0.2857, 0.85, 0.2857, 0.9, 0.3571, 0.9, 0.3571, 0.85, 0.2143, 0.85, 0.2143, 0.9, 0.2857, 0.9, 0.2857, 0.85, 0.1429, 0.85, 0.1429, 0.9, 0.2143, 0.9, 0.2143, 0.85, 0.07143, 0.85, 0.07143, 0.9, 0.1429, 0.9, 0.1429, 0.85, 0.0, 0.9, 0.0, 0.95, 0.07143, 0.95, 0.07143, 0.9, 0.9286, 0.9, 0.9286, 0.95, 1.0, 0.95, 1.0, 0.9, 0.8571, 0.9, 0.8571, 0.95, 0.9286, 0.95, 0.9286, 0.9, 0.7857, 0.9, 0.7857, 0.95, 0.8571, 0.95, 0.8571, 0.9, 0.7143, 0.9, 0.7143, 0.95, 0.7857, 0.95, 0.7857, 0.9, 0.6429, 0.9, 0.6429, 0.95, 0.7143, 0.95, 0.7143, 0.9, 0.5714, 0.9, 0.5714, 0.95, 0.6429, 0.95, 0.6429, 0.9, 0.5, 0.9, 0.5, 0.95, 0.5714, 0.95, 0.5714, 0.9, 0.4286, 0.9, 0.4286, 0.95, 0.5, 0.95, 0.5, 0.9, 0.3571, 0.9, 0.3571, 0.95, 0.4286, 0.95, 0.4286, 0.9, 0.2857, 0.9, 0.2857, 0.95, 0.3571, 0.95, 0.3571, 0.9, 0.2143, 0.9, 0.2143, 0.95, 0.2857, 0.95, 0.2857, 0.9, 0.1429, 0.9, 0.1429, 0.95, 0.2143, 0.95, 0.2143, 0.9, 0.07143, 0.9, 0.07143, 0.95, 0.1429, 0.95, 0.1429, 0.9, 0.0, 0.95, 0.0, 1.0, 0.07143, 1.0, 0.07143, 0.95, 0.9286, 0.95, 0.9286, 1.0, 1.0, 1.0, 1.0, 0.95, 0.8571, 0.95, 0.8571, 1.0, 0.9286, 1.0, 0.9286, 0.95, 0.7857, 0.95, 0.7857, 1.0, 0.8571, 1.0, 0.8571, 0.95, 0.7143, 0.95, 0.7143, 1.0, 0.7857, 1.0, 0.7857, 0.95, 0.6429, 0.95, 0.6429, 1.0, 0.7143, 1.0, 0.7143, 0.95, 0.5714, 0.95, 0.5714, 1.0, 0.6429, 1.0, 0.6429, 0.95, 0.5, 0.95, 0.5, 1.0, 0.5714, 1.0, 0.5714, 0.95, 0.4286, 0.95, 0.4286, 1.0, 0.5, 1.0, 0.5, 0.95, 0.3571, 0.95, 0.3571, 1.0, 0.4286, 1.0, 0.4286, 0.95, 0.2857, 0.95, 0.2857, 1.0, 0.3571, 1.0, 0.3571, 0.95, 0.2143, 0.95, 0.2143, 1.0, 0.2857, 1.0, 0.2857, 0.95, 0.1429, 0.95, 0.1429, 1.0, 0.2143, 1.0, 0.2143, 0.95, 0.07143, 0.95, 0.07143, 1.0, 0.1429, 1.0, 0.1429, 0.95])
me_beziercurve_001.use_remesh_fix_poles = True
me_beziercurve_001.use_remesh_preserve_attributes = False
me_beziercurve_001.update()

# ---- objects
ob_beziercurve = bpy.data.objects.new('BezierCurve', me_beziercurve_001)

# ---- transforms, parenting, visibility, modifiers, constraints
ob_beziercurve.location = (1.0, 0.0, 0.0)

# ---- collection membership
col_collection.objects.link(ob_beziercurve)

# ---- scene / render settings (as saved in the file)
scene.frame_start = 1; scene.frame_end = 250; scene.frame_set(0)
scene.render.engine = 'BLENDER_EEVEE_NEXT'
scene.cycles.sampling_pattern = 'TABULATED_SOBOL'
scene.cycles.use_light_tree = False
scene.view_settings.view_transform = 'Filmic'
bpy.context.view_layer.update()

# ---- added for rendering (the .blend has no active camera and no usable light): camera, sun
cam_auto = bpy.data.cameras.new('AutoCamera')
cam_auto.lens = 50.0
cam_auto.sensor_width = 36.0
cam_auto.clip_end = 1000.0
ob_auto_camera = bpy.data.objects.new('AutoCamera', cam_auto)
scene.collection.objects.link(ob_auto_camera)
ob_auto_camera.location = (4.79957, -3.885, 2.56868)
ob_auto_camera.rotation_euler = (1.09748, -7.21219e-08, 0.694738)
scene.camera = ob_auto_camera
light_auto_sun = bpy.data.lights.new('AutoSun', 'SUN')
light_auto_sun.energy = 3.0
light_auto_sun.angle = 0.0523599
ob_auto_sun = bpy.data.objects.new('AutoSun', light_auto_sun)
scene.collection.objects.link(ob_auto_sun)
ob_auto_sun.rotation_euler = (0.872665, 0.174533, 0.523599)
bpy.context.view_layer.update()
